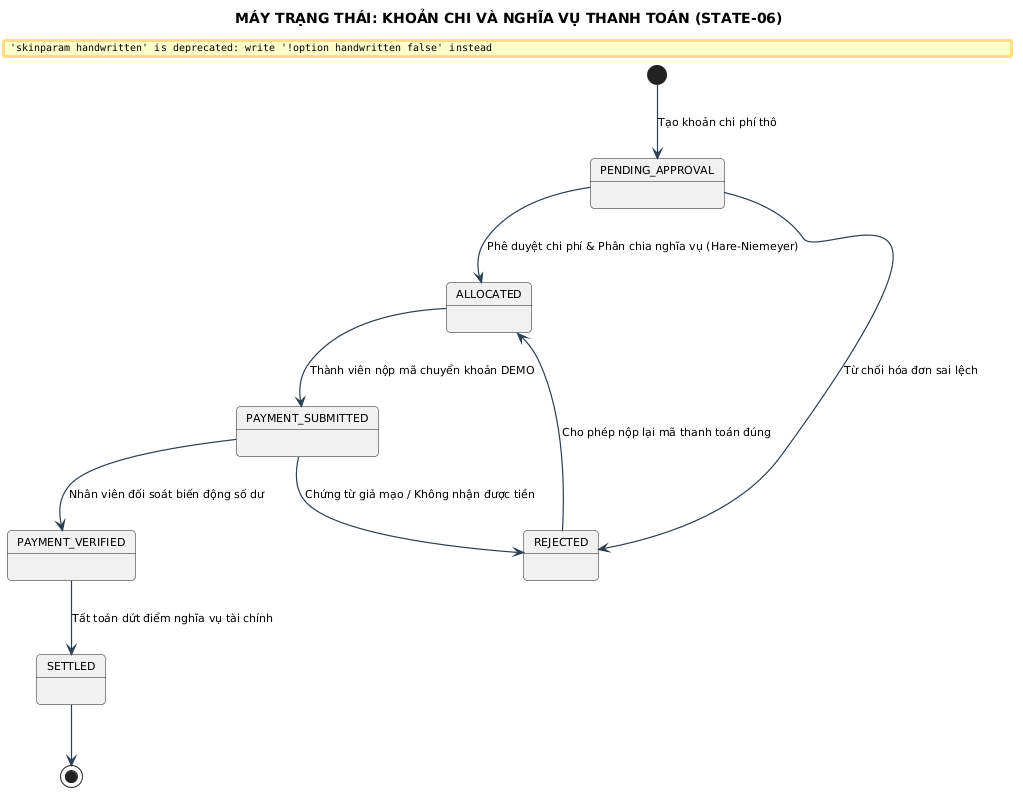

The diagram above was rendered by PlantUML. Its source (embedded in the PNG):
@startuml
title MÁY TRẠNG THÁI: KHOẢN CHI VÀ NGHĨA VỤ THANH TOÁN (STATE-06)

skinparam backgroundColor #FFFFFF
skinparam defaultFontName "Segoe UI"
skinparam defaultFontSize 11
skinparam roundCorner 8
skinparam shadowing false
skinparam handwritten false
skinparam ArrowColor #2C3E50
skinparam ArrowThickness 1.2


[*] --> PENDING_APPROVAL : Tạo khoản chi phí thô

PENDING_APPROVAL --> ALLOCATED : Phê duyệt chi phí & Phân chia nghĩa vụ (Hare-Niemeyer)
PENDING_APPROVAL --> REJECTED : Từ chối hóa đơn sai lệch

ALLOCATED --> PAYMENT_SUBMITTED : Thành viên nộp mã chuyển khoản DEMO
PAYMENT_SUBMITTED --> PAYMENT_VERIFIED : Nhân viên đối soát biến động số dư
PAYMENT_SUBMITTED --> REJECTED : Chứng từ giả mạo / Không nhận được tiền

REJECTED --> ALLOCATED : Cho phép nộp lại mã thanh toán đúng
PAYMENT_VERIFIED --> SETTLED : Tất toán dứt điểm nghĩa vụ tài chính

SETTLED --> [*]
@enduml